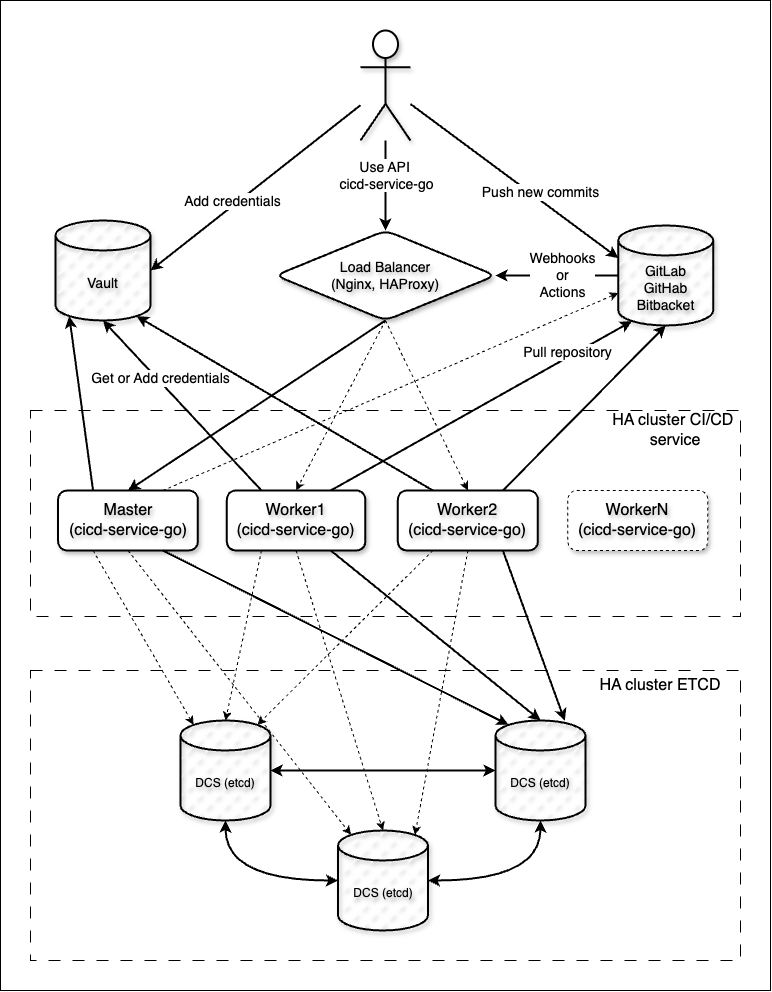

The diagram above was exported from draw.io. Its source (the exported page's mxGraphModel, read from the mxfile embedded in the PNG):
<mxGraphModel dx="4039" dy="4023" grid="1" gridSize="10" guides="1" tooltips="1" connect="1" arrows="1" fold="1" page="1" pageScale="1" pageWidth="827" pageHeight="1169" math="0" shadow="0">
  <root>
    <mxCell id="0" />
    <mxCell id="1" parent="0" />
    <mxCell id="2" value="" style="rounded=0;whiteSpace=wrap;html=1;" vertex="1" parent="1">
      <mxGeometry x="-150" y="1100" width="770" height="990" as="geometry" />
    </mxCell>
    <mxCell id="3" value="" style="rounded=0;whiteSpace=wrap;html=1;dashed=1;dashPattern=12 12;" vertex="1" parent="1">
      <mxGeometry x="-120" y="1770" width="710" height="290" as="geometry" />
    </mxCell>
    <mxCell id="4" value="" style="rounded=0;whiteSpace=wrap;html=1;dashed=1;dashPattern=12 12;" vertex="1" parent="1">
      <mxGeometry x="-120" y="1510" width="710" height="206" as="geometry" />
    </mxCell>
    <mxCell id="5" value="&lt;font style=&quot;font-size: 16px;&quot;&gt;Master&lt;/font&gt;&lt;div&gt;&lt;span style=&quot;font-size: 16px;&quot;&gt;(cicd-service-go)&lt;/span&gt;&lt;/div&gt;" style="rounded=1;whiteSpace=wrap;html=1;strokeWidth=2;shadow=1;textShadow=1;fillStyle=auto;gradientColor=none;" vertex="1" parent="1">
      <mxGeometry x="-92.38" y="1590" width="139.75" height="60" as="geometry" />
    </mxCell>
    <mxCell id="6" value="&lt;font style=&quot;font-size: 14px;&quot;&gt;Load Balancer&lt;/font&gt;&lt;div&gt;&lt;font style=&quot;font-size: 14px;&quot;&gt;(Nginx, HAProxy)&lt;/font&gt;&lt;/div&gt;" style="rhombus;whiteSpace=wrap;html=1;strokeWidth=2;shadow=1;textShadow=1;rounded=1;" vertex="1" parent="1">
      <mxGeometry x="125" y="1330" width="220" height="90" as="geometry" />
    </mxCell>
    <mxCell id="7" value="DCS (etcd)" style="shape=cylinder3;whiteSpace=wrap;html=1;boundedLbl=1;backgroundOutline=1;size=15;strokeWidth=2;shadow=1;textShadow=1;fillStyle=dashed;" vertex="1" parent="1">
      <mxGeometry x="30" y="1820" width="90" height="100" as="geometry" />
    </mxCell>
    <mxCell id="8" value="DCS (etcd)" style="shape=cylinder3;whiteSpace=wrap;html=1;boundedLbl=1;backgroundOutline=1;size=15;strokeWidth=2;shadow=1;textShadow=1;fillStyle=dashed;" vertex="1" parent="1">
      <mxGeometry x="187.5" y="1930" width="90" height="100" as="geometry" />
    </mxCell>
    <mxCell id="9" value="" style="endArrow=classic;html=1;rounded=0;exitX=0.25;exitY=1;exitDx=0;exitDy=0;entryX=0.145;entryY=0;entryDx=0;entryDy=4.35;entryPerimeter=0;dashed=1;" edge="1" source="5" target="7" parent="1">
      <mxGeometry width="50" height="50" relative="1" as="geometry">
        <mxPoint x="840" y="1070" as="sourcePoint" />
        <mxPoint x="890" y="1020" as="targetPoint" />
      </mxGeometry>
    </mxCell>
    <mxCell id="10" value="" style="endArrow=classic;html=1;rounded=0;exitX=0.25;exitY=1;exitDx=0;exitDy=0;entryX=0.5;entryY=0;entryDx=0;entryDy=0;entryPerimeter=0;dashed=1;" edge="1" source="44" target="7" parent="1">
      <mxGeometry width="50" height="50" relative="1" as="geometry">
        <mxPoint x="740" y="1100" as="sourcePoint" />
        <mxPoint x="981" y="1367" as="targetPoint" />
      </mxGeometry>
    </mxCell>
    <mxCell id="11" value="" style="endArrow=classic;html=1;rounded=0;exitX=0.25;exitY=1;exitDx=0;exitDy=0;entryX=0.855;entryY=0;entryDx=0;entryDy=4.35;entryPerimeter=0;dashed=1;" edge="1" source="45" target="7" parent="1">
      <mxGeometry width="50" height="50" relative="1" as="geometry">
        <mxPoint x="740" y="1340" as="sourcePoint" />
        <mxPoint x="991" y="1377" as="targetPoint" />
      </mxGeometry>
    </mxCell>
    <mxCell id="12" value="" style="endArrow=classic;html=1;rounded=0;exitX=0.75;exitY=1;exitDx=0;exitDy=0;entryX=0.145;entryY=0;entryDx=0;entryDy=4.35;entryPerimeter=0;strokeWidth=2;" edge="1" source="5" target="42" parent="1">
      <mxGeometry width="50" height="50" relative="1" as="geometry">
        <mxPoint x="735" y="1145" as="sourcePoint" />
        <mxPoint x="970" y="1410" as="targetPoint" />
      </mxGeometry>
    </mxCell>
    <mxCell id="13" value="" style="endArrow=classic;html=1;rounded=0;exitX=0.75;exitY=1;exitDx=0;exitDy=0;entryX=0.5;entryY=0;entryDx=0;entryDy=0;entryPerimeter=0;strokeWidth=2;" edge="1" source="44" target="42" parent="1">
      <mxGeometry width="50" height="50" relative="1" as="geometry">
        <mxPoint x="735" y="1145" as="sourcePoint" />
        <mxPoint x="970" y="1180" as="targetPoint" />
      </mxGeometry>
    </mxCell>
    <mxCell id="14" value="" style="endArrow=classic;html=1;rounded=0;exitX=0.75;exitY=1;exitDx=0;exitDy=0;entryX=0.77;entryY=0.003;entryDx=0;entryDy=0;entryPerimeter=0;strokeWidth=2;" edge="1" source="45" target="42" parent="1">
      <mxGeometry width="50" height="50" relative="1" as="geometry">
        <mxPoint x="730" y="1285" as="sourcePoint" />
        <mxPoint x="980" y="1190" as="targetPoint" />
      </mxGeometry>
    </mxCell>
    <mxCell id="15" value="" style="endArrow=classic;html=1;rounded=0;exitX=0.5;exitY=1;exitDx=0;exitDy=0;entryX=0.145;entryY=0;entryDx=0;entryDy=4.35;entryPerimeter=0;dashed=1;" edge="1" source="5" target="8" parent="1">
      <mxGeometry width="50" height="50" relative="1" as="geometry">
        <mxPoint x="730" y="1285" as="sourcePoint" />
        <mxPoint x="970" y="1180" as="targetPoint" />
      </mxGeometry>
    </mxCell>
    <mxCell id="16" value="" style="endArrow=classic;html=1;rounded=0;exitX=0.5;exitY=1;exitDx=0;exitDy=0;entryX=0.855;entryY=0;entryDx=0;entryDy=4.35;entryPerimeter=0;dashed=1;" edge="1" source="45" target="8" parent="1">
      <mxGeometry width="50" height="50" relative="1" as="geometry">
        <mxPoint x="735" y="1145" as="sourcePoint" />
        <mxPoint x="1110" y="1285" as="targetPoint" />
      </mxGeometry>
    </mxCell>
    <mxCell id="17" value="" style="endArrow=classic;html=1;rounded=0;exitX=0.5;exitY=1;exitDx=0;exitDy=0;entryX=0.5;entryY=0;entryDx=0;entryDy=0;entryPerimeter=0;dashed=1;" edge="1" source="44" target="8" parent="1">
      <mxGeometry width="50" height="50" relative="1" as="geometry">
        <mxPoint x="730" y="1425" as="sourcePoint" />
        <mxPoint x="1120" y="1295" as="targetPoint" />
      </mxGeometry>
    </mxCell>
    <mxCell id="18" value="" style="endArrow=classic;html=1;rounded=0;exitX=0.5;exitY=1;exitDx=0;exitDy=0;entryX=1;entryY=0.5;entryDx=0;entryDy=0;entryPerimeter=0;exitPerimeter=0;edgeStyle=orthogonalEdgeStyle;curved=1;startArrow=classic;startFill=1;strokeWidth=2;" edge="1" source="42" target="8" parent="1">
      <mxGeometry width="50" height="50" relative="1" as="geometry">
        <mxPoint x="-145" y="1825" as="sourcePoint" />
        <mxPoint x="230" y="1965" as="targetPoint" />
      </mxGeometry>
    </mxCell>
    <mxCell id="19" value="" style="endArrow=classic;html=1;rounded=0;exitX=0;exitY=0.5;exitDx=0;exitDy=0;entryX=1;entryY=0.5;entryDx=0;entryDy=0;entryPerimeter=0;exitPerimeter=0;edgeStyle=orthogonalEdgeStyle;curved=1;startArrow=classic;startFill=1;strokeWidth=2;" edge="1" source="42" target="7" parent="1">
      <mxGeometry width="50" height="50" relative="1" as="geometry">
        <mxPoint x="180" y="2090" as="sourcePoint" />
        <mxPoint x="275" y="2015" as="targetPoint" />
      </mxGeometry>
    </mxCell>
    <mxCell id="20" value="" style="endArrow=classic;html=1;rounded=0;exitX=0.5;exitY=1;exitDx=0;exitDy=0;entryX=0.5;entryY=0;entryDx=0;entryDy=0;strokeWidth=2;" edge="1" source="6" target="5" parent="1">
      <mxGeometry width="50" height="50" relative="1" as="geometry">
        <mxPoint x="280" y="1170" as="sourcePoint" />
        <mxPoint x="520" y="1200" as="targetPoint" />
      </mxGeometry>
    </mxCell>
    <mxCell id="21" value="" style="endArrow=classic;html=1;rounded=0;exitX=0.5;exitY=1;exitDx=0;exitDy=0;dashed=1;entryX=0.5;entryY=0;entryDx=0;entryDy=0;" edge="1" source="6" target="44" parent="1">
      <mxGeometry width="50" height="50" relative="1" as="geometry">
        <mxPoint x="300" y="1285" as="sourcePoint" />
        <mxPoint x="520" y="1210" as="targetPoint" />
      </mxGeometry>
    </mxCell>
    <mxCell id="22" value="" style="endArrow=classic;html=1;rounded=0;exitX=0.5;exitY=1;exitDx=0;exitDy=0;entryX=0.5;entryY=0;entryDx=0;entryDy=0;dashed=1;" edge="1" source="6" target="45" parent="1">
      <mxGeometry width="50" height="50" relative="1" as="geometry">
        <mxPoint x="300" y="1285" as="sourcePoint" />
        <mxPoint x="530" y="1285" as="targetPoint" />
      </mxGeometry>
    </mxCell>
    <mxCell id="23" value="" style="shape=umlActor;verticalLabelPosition=bottom;verticalAlign=top;html=1;outlineConnect=0;strokeWidth=2;shadow=1;textShadow=1;" vertex="1" parent="1">
      <mxGeometry x="210" y="1130" width="50" height="110" as="geometry" />
    </mxCell>
    <mxCell id="24" value="&lt;font style=&quot;font-size: 14px;&quot;&gt;Vault&lt;/font&gt;" style="shape=cylinder3;whiteSpace=wrap;html=1;boundedLbl=1;backgroundOutline=1;size=15;strokeWidth=2;shadow=1;textShadow=1;fillStyle=dashed;" vertex="1" parent="1">
      <mxGeometry x="-95" y="1320" width="95" height="100" as="geometry" />
    </mxCell>
    <mxCell id="25" value="" style="endArrow=classic;html=1;rounded=0;exitX=0.25;exitY=0;exitDx=0;exitDy=0;entryX=0.145;entryY=1;entryDx=0;entryDy=-4.35;entryPerimeter=0;strokeWidth=2;" edge="1" source="5" target="24" parent="1">
      <mxGeometry width="50" height="50" relative="1" as="geometry">
        <mxPoint x="300" y="1285" as="sourcePoint" />
        <mxPoint x="530" y="1150" as="targetPoint" />
      </mxGeometry>
    </mxCell>
    <mxCell id="26" value="" style="endArrow=classic;html=1;rounded=0;exitX=0.25;exitY=0;exitDx=0;exitDy=0;entryX=0.5;entryY=1;entryDx=0;entryDy=0;entryPerimeter=0;strokeWidth=2;" edge="1" source="44" target="24" parent="1">
      <mxGeometry width="50" height="50" relative="1" as="geometry">
        <mxPoint x="530" y="1150" as="sourcePoint" />
        <mxPoint x="335" y="1430" as="targetPoint" />
      </mxGeometry>
    </mxCell>
    <mxCell id="27" value="&lt;span style=&quot;font-size: 14px;&quot;&gt;Get or Add credentials&lt;/span&gt;" style="edgeLabel;html=1;align=center;verticalAlign=middle;resizable=0;points=[];" vertex="1" connectable="0" parent="26">
      <mxGeometry x="0.3027" y="-3" relative="1" as="geometry">
        <mxPoint as="offset" />
      </mxGeometry>
    </mxCell>
    <mxCell id="28" value="" style="endArrow=classic;html=1;rounded=0;exitX=0.25;exitY=0;exitDx=0;exitDy=0;entryX=0.855;entryY=1;entryDx=0;entryDy=-4.35;entryPerimeter=0;strokeWidth=2;" edge="1" source="45" target="24" parent="1">
      <mxGeometry width="50" height="50" relative="1" as="geometry">
        <mxPoint x="530" y="1285" as="sourcePoint" />
        <mxPoint x="345" y="1440" as="targetPoint" />
      </mxGeometry>
    </mxCell>
    <mxCell id="29" value="" style="endArrow=classic;html=1;rounded=0;entryX=1;entryY=0.5;entryDx=0;entryDy=0;entryPerimeter=0;strokeWidth=2;" edge="1" source="23" target="24" parent="1">
      <mxGeometry width="50" height="50" relative="1" as="geometry">
        <mxPoint x="-193.5" y="1010" as="sourcePoint" />
        <mxPoint x="241.5" y="1140" as="targetPoint" />
      </mxGeometry>
    </mxCell>
    <mxCell id="30" value="&lt;font style=&quot;font-size: 14px;&quot;&gt;Add credentials&lt;/font&gt;" style="edgeLabel;html=1;align=center;verticalAlign=middle;resizable=0;points=[];" vertex="1" connectable="0" parent="29">
      <mxGeometry x="-0.1162" relative="1" as="geometry">
        <mxPoint x="-37" y="22" as="offset" />
      </mxGeometry>
    </mxCell>
    <mxCell id="31" value="&lt;font style=&quot;font-size: 16px;&quot;&gt;HA cluster CI/CD&amp;nbsp;&lt;/font&gt;&lt;div style=&quot;font-size: 16px;&quot;&gt;&lt;font style=&quot;font-size: 16px;&quot;&gt;service&lt;/font&gt;&lt;/div&gt;" style="text;html=1;align=center;verticalAlign=middle;whiteSpace=wrap;rounded=0;" vertex="1" parent="1">
      <mxGeometry x="460" y="1510" width="130" height="40" as="geometry" />
    </mxCell>
    <mxCell id="32" value="" style="endArrow=classic;html=1;rounded=0;exitX=0.75;exitY=0;exitDx=0;exitDy=0;entryX=0.145;entryY=1;entryDx=0;entryDy=-4.35;entryPerimeter=0;strokeWidth=2;" edge="1" source="44" target="41" parent="1">
      <mxGeometry width="50" height="50" relative="1" as="geometry">
        <mxPoint x="290" y="1260" as="sourcePoint" />
        <mxPoint x="340" y="1210" as="targetPoint" />
      </mxGeometry>
    </mxCell>
    <mxCell id="33" value="&lt;font style=&quot;font-size: 14px;&quot;&gt;Pull repository&lt;/font&gt;" style="edgeLabel;html=1;align=center;verticalAlign=middle;resizable=0;points=[];" vertex="1" connectable="0" parent="32">
      <mxGeometry x="0.0485" y="-4" relative="1" as="geometry">
        <mxPoint x="77" y="-55" as="offset" />
      </mxGeometry>
    </mxCell>
    <mxCell id="34" value="" style="endArrow=classic;html=1;rounded=0;exitX=0.75;exitY=0;exitDx=0;exitDy=0;entryX=0.5;entryY=1;entryDx=0;entryDy=0;entryPerimeter=0;strokeWidth=2;" edge="1" source="45" target="41" parent="1">
      <mxGeometry width="50" height="50" relative="1" as="geometry">
        <mxPoint x="530" y="1285" as="sourcePoint" />
        <mxPoint x="116" y="959" as="targetPoint" />
      </mxGeometry>
    </mxCell>
    <mxCell id="35" value="" style="endArrow=classic;html=1;rounded=0;exitX=0;exitY=0.5;exitDx=0;exitDy=0;entryX=1;entryY=0.5;entryDx=0;entryDy=0;exitPerimeter=0;strokeWidth=2;" edge="1" source="41" target="6" parent="1">
      <mxGeometry width="50" height="50" relative="1" as="geometry">
        <mxPoint x="436.5" y="1128" as="sourcePoint" />
        <mxPoint x="12.5" y="660" as="targetPoint" />
      </mxGeometry>
    </mxCell>
    <mxCell id="36" value="&lt;font style=&quot;font-size: 14px;&quot;&gt;Webhooks&lt;/font&gt;&lt;div&gt;&lt;font style=&quot;font-size: 14px;&quot;&gt;or&lt;/font&gt;&lt;/div&gt;&lt;div&gt;&lt;font style=&quot;font-size: 14px;&quot;&gt;Actions&lt;/font&gt;&lt;/div&gt;" style="edgeLabel;html=1;align=center;verticalAlign=middle;resizable=0;points=[];" vertex="1" connectable="0" parent="35">
      <mxGeometry x="-0.0662" y="-2" relative="1" as="geometry">
        <mxPoint y="1" as="offset" />
      </mxGeometry>
    </mxCell>
    <mxCell id="37" value="" style="endArrow=classic;html=1;rounded=0;entryX=0.5;entryY=0;entryDx=0;entryDy=0;strokeWidth=2;" edge="1" source="23" target="6" parent="1">
      <mxGeometry width="50" height="50" relative="1" as="geometry">
        <mxPoint x="265" y="1170" as="sourcePoint" />
        <mxPoint x="96.5" y="950" as="targetPoint" />
      </mxGeometry>
    </mxCell>
    <mxCell id="38" value="&lt;font style=&quot;font-size: 14px;&quot;&gt;Use API&amp;nbsp;&lt;/font&gt;&lt;div&gt;&lt;font style=&quot;font-size: 14px;&quot;&gt;cicd-service-go&lt;/font&gt;&lt;/div&gt;" style="edgeLabel;html=1;align=center;verticalAlign=middle;resizable=0;points=[];" vertex="1" connectable="0" parent="37">
      <mxGeometry x="-0.2853" y="1" relative="1" as="geometry">
        <mxPoint x="-1" y="1" as="offset" />
      </mxGeometry>
    </mxCell>
    <mxCell id="39" value="&lt;font style=&quot;font-size: 16px;&quot;&gt;HA cluster ETCD&lt;/font&gt;" style="text;html=1;align=center;verticalAlign=middle;whiteSpace=wrap;rounded=0;" vertex="1" parent="1">
      <mxGeometry x="430" y="1770" width="160" height="30" as="geometry" />
    </mxCell>
    <mxCell id="40" value="" style="endArrow=classic;html=1;rounded=0;exitX=0.75;exitY=0;exitDx=0;exitDy=0;dashed=1;entryX=0;entryY=0;entryDx=0;entryDy=67.5;entryPerimeter=0;" edge="1" source="5" target="41" parent="1">
      <mxGeometry width="50" height="50" relative="1" as="geometry">
        <mxPoint x="330" y="1275" as="sourcePoint" />
        <mxPoint x="290" y="1095" as="targetPoint" />
      </mxGeometry>
    </mxCell>
    <mxCell id="41" value="&lt;span style=&quot;font-size: 14px;&quot;&gt;GitLab&lt;/span&gt;&lt;div&gt;&lt;span style=&quot;font-size: 14px;&quot;&gt;GitHab&lt;/span&gt;&lt;/div&gt;&lt;div&gt;&lt;span style=&quot;font-size: 14px;&quot;&gt;Bitbacket&lt;/span&gt;&lt;/div&gt;" style="shape=cylinder3;whiteSpace=wrap;html=1;boundedLbl=1;backgroundOutline=1;size=15;strokeWidth=2;shadow=1;textShadow=1;fillStyle=dashed;" vertex="1" parent="1">
      <mxGeometry x="467.75" y="1325" width="95" height="100" as="geometry" />
    </mxCell>
    <mxCell id="42" value="DCS (etcd)" style="shape=cylinder3;whiteSpace=wrap;html=1;boundedLbl=1;backgroundOutline=1;size=15;strokeWidth=2;shadow=1;textShadow=1;fillStyle=dashed;" vertex="1" parent="1">
      <mxGeometry x="345" y="1820" width="90" height="100" as="geometry" />
    </mxCell>
    <mxCell id="43" value="" style="endArrow=classic;html=1;rounded=0;exitX=0.5;exitY=1;exitDx=0;exitDy=0;entryX=0;entryY=0.5;entryDx=0;entryDy=0;entryPerimeter=0;exitPerimeter=0;edgeStyle=orthogonalEdgeStyle;curved=1;startArrow=classic;startFill=1;strokeWidth=2;" edge="1" source="7" target="8" parent="1">
      <mxGeometry width="50" height="50" relative="1" as="geometry">
        <mxPoint x="395" y="1930" as="sourcePoint" />
        <mxPoint x="288" y="2000" as="targetPoint" />
      </mxGeometry>
    </mxCell>
    <mxCell id="44" value="&lt;span style=&quot;font-size: 16px;&quot;&gt;Worker1&lt;/span&gt;&lt;div&gt;&lt;span style=&quot;font-size: 16px;&quot;&gt;(cicd-service-go)&lt;/span&gt;&lt;/div&gt;" style="rounded=1;whiteSpace=wrap;html=1;strokeWidth=2;shadow=1;textShadow=1;glass=0;" vertex="1" parent="1">
      <mxGeometry x="76.37" y="1590" width="138.5" height="60" as="geometry" />
    </mxCell>
    <mxCell id="45" value="&lt;span style=&quot;font-size: 16px;&quot;&gt;Worker2&lt;/span&gt;&lt;div&gt;&lt;span style=&quot;font-size: 16px;&quot;&gt;(cicd-service-go)&lt;/span&gt;&lt;/div&gt;" style="rounded=1;whiteSpace=wrap;html=1;strokeWidth=2;shadow=1;textShadow=1;" vertex="1" parent="1">
      <mxGeometry x="247.37" y="1590" width="140" height="60" as="geometry" />
    </mxCell>
    <mxCell id="46" value="&lt;span style=&quot;font-size: 16px;&quot;&gt;WorkerN&lt;/span&gt;&lt;div&gt;&lt;span style=&quot;font-size: 16px;&quot;&gt;(cicd-service-go)&lt;/span&gt;&lt;/div&gt;" style="rounded=1;whiteSpace=wrap;html=1;dashed=1;shadow=1;textShadow=1;" vertex="1" parent="1">
      <mxGeometry x="417.37" y="1590" width="140" height="60" as="geometry" />
    </mxCell>
    <mxCell id="47" value="" style="endArrow=classic;html=1;rounded=0;entryX=0;entryY=0;entryDx=0;entryDy=32.5;entryPerimeter=0;strokeWidth=2;" edge="1" source="23" target="41" parent="1">
      <mxGeometry width="50" height="50" relative="1" as="geometry">
        <mxPoint x="245" y="1164" as="sourcePoint" />
        <mxPoint x="627" y="1300" as="targetPoint" />
      </mxGeometry>
    </mxCell>
    <mxCell id="48" value="&lt;font style=&quot;font-size: 14px;&quot;&gt;Push new commits&lt;/font&gt;" style="edgeLabel;html=1;align=center;verticalAlign=middle;resizable=0;points=[];" vertex="1" connectable="0" parent="47">
      <mxGeometry x="-0.1958" relative="1" as="geometry">
        <mxPoint x="44" y="25" as="offset" />
      </mxGeometry>
    </mxCell>
  </root>
</mxGraphModel>